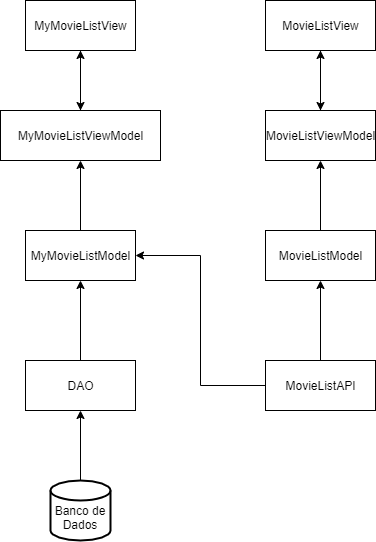

The diagram above was exported from draw.io. Its source (the exported page's mxGraphModel, read from the mxfile embedded in the PNG):
<mxGraphModel dx="732" dy="512" grid="1" gridSize="10" guides="1" tooltips="1" connect="1" arrows="1" fold="1" page="1" pageScale="1" pageWidth="850" pageHeight="1100" math="0" shadow="0">
  <root>
    <mxCell id="0" />
    <mxCell id="1" parent="0" />
    <mxCell id="01I_UsJ30-x89k_zc6xY-6" style="edgeStyle=orthogonalEdgeStyle;rounded=0;orthogonalLoop=1;jettySize=auto;html=1;" parent="1" source="01I_UsJ30-x89k_zc6xY-3" target="01I_UsJ30-x89k_zc6xY-4" edge="1">
      <mxGeometry relative="1" as="geometry" />
    </mxCell>
    <mxCell id="01I_UsJ30-x89k_zc6xY-3" value="MovieListView" style="html=1;" parent="1" vertex="1">
      <mxGeometry x="370" y="200" width="110" height="50" as="geometry" />
    </mxCell>
    <mxCell id="01I_UsJ30-x89k_zc6xY-5" style="edgeStyle=orthogonalEdgeStyle;rounded=0;orthogonalLoop=1;jettySize=auto;html=1;entryX=0.5;entryY=1;entryDx=0;entryDy=0;" parent="1" source="01I_UsJ30-x89k_zc6xY-4" target="01I_UsJ30-x89k_zc6xY-3" edge="1">
      <mxGeometry relative="1" as="geometry" />
    </mxCell>
    <mxCell id="01I_UsJ30-x89k_zc6xY-4" value="MovieListViewModel" style="html=1;" parent="1" vertex="1">
      <mxGeometry x="370" y="310" width="110" height="50" as="geometry" />
    </mxCell>
    <mxCell id="01I_UsJ30-x89k_zc6xY-8" style="edgeStyle=orthogonalEdgeStyle;rounded=0;orthogonalLoop=1;jettySize=auto;html=1;" parent="1" source="01I_UsJ30-x89k_zc6xY-7" target="01I_UsJ30-x89k_zc6xY-4" edge="1">
      <mxGeometry relative="1" as="geometry" />
    </mxCell>
    <mxCell id="01I_UsJ30-x89k_zc6xY-7" value="MovieListModel" style="html=1;" parent="1" vertex="1">
      <mxGeometry x="370" y="430" width="110" height="50" as="geometry" />
    </mxCell>
    <mxCell id="01I_UsJ30-x89k_zc6xY-10" style="edgeStyle=orthogonalEdgeStyle;rounded=0;orthogonalLoop=1;jettySize=auto;html=1;entryX=0.5;entryY=1;entryDx=0;entryDy=0;" parent="1" source="01I_UsJ30-x89k_zc6xY-9" target="01I_UsJ30-x89k_zc6xY-7" edge="1">
      <mxGeometry relative="1" as="geometry" />
    </mxCell>
    <mxCell id="01I_UsJ30-x89k_zc6xY-19" style="edgeStyle=orthogonalEdgeStyle;rounded=0;orthogonalLoop=1;jettySize=auto;html=1;entryX=1;entryY=0.5;entryDx=0;entryDy=0;" parent="1" source="01I_UsJ30-x89k_zc6xY-9" target="01I_UsJ30-x89k_zc6xY-14" edge="1">
      <mxGeometry relative="1" as="geometry" />
    </mxCell>
    <mxCell id="01I_UsJ30-x89k_zc6xY-9" value="MovieListAPI" style="html=1;" parent="1" vertex="1">
      <mxGeometry x="370" y="560" width="110" height="50" as="geometry" />
    </mxCell>
    <mxCell id="01I_UsJ30-x89k_zc6xY-15" style="edgeStyle=orthogonalEdgeStyle;rounded=0;orthogonalLoop=1;jettySize=auto;html=1;entryX=0.5;entryY=1;entryDx=0;entryDy=0;" parent="1" source="01I_UsJ30-x89k_zc6xY-11" target="01I_UsJ30-x89k_zc6xY-14" edge="1">
      <mxGeometry relative="1" as="geometry" />
    </mxCell>
    <mxCell id="01I_UsJ30-x89k_zc6xY-11" value="DAO" style="html=1;" parent="1" vertex="1">
      <mxGeometry x="130" y="560" width="110" height="50" as="geometry" />
    </mxCell>
    <mxCell id="01I_UsJ30-x89k_zc6xY-22" style="edgeStyle=orthogonalEdgeStyle;rounded=0;orthogonalLoop=1;jettySize=auto;html=1;" parent="1" source="01I_UsJ30-x89k_zc6xY-14" target="01I_UsJ30-x89k_zc6xY-20" edge="1">
      <mxGeometry relative="1" as="geometry" />
    </mxCell>
    <mxCell id="01I_UsJ30-x89k_zc6xY-14" value="MyMovieListModel" style="html=1;" parent="1" vertex="1">
      <mxGeometry x="130" y="430" width="110" height="50" as="geometry" />
    </mxCell>
    <mxCell id="01I_UsJ30-x89k_zc6xY-17" style="edgeStyle=orthogonalEdgeStyle;rounded=0;orthogonalLoop=1;jettySize=auto;html=1;" parent="1" target="01I_UsJ30-x89k_zc6xY-11" edge="1">
      <mxGeometry relative="1" as="geometry">
        <mxPoint x="185" y="690" as="sourcePoint" />
      </mxGeometry>
    </mxCell>
    <mxCell id="01I_UsJ30-x89k_zc6xY-23" style="edgeStyle=orthogonalEdgeStyle;rounded=0;orthogonalLoop=1;jettySize=auto;html=1;" parent="1" source="01I_UsJ30-x89k_zc6xY-20" target="01I_UsJ30-x89k_zc6xY-21" edge="1">
      <mxGeometry relative="1" as="geometry" />
    </mxCell>
    <mxCell id="01I_UsJ30-x89k_zc6xY-20" value="MyMovieListViewModel" style="html=1;" parent="1" vertex="1">
      <mxGeometry x="105" y="310" width="160" height="50" as="geometry" />
    </mxCell>
    <mxCell id="01I_UsJ30-x89k_zc6xY-24" style="edgeStyle=orthogonalEdgeStyle;rounded=0;orthogonalLoop=1;jettySize=auto;html=1;entryX=0.5;entryY=0;entryDx=0;entryDy=0;" parent="1" source="01I_UsJ30-x89k_zc6xY-21" target="01I_UsJ30-x89k_zc6xY-20" edge="1">
      <mxGeometry relative="1" as="geometry" />
    </mxCell>
    <mxCell id="01I_UsJ30-x89k_zc6xY-21" value="MyMovieListView" style="html=1;" parent="1" vertex="1">
      <mxGeometry x="130" y="200" width="110" height="50" as="geometry" />
    </mxCell>
    <mxCell id="PlMXt5raBYoiMu_frAOk-2" value="&lt;br&gt;Banco de Dados" style="strokeWidth=2;html=1;shape=mxgraph.flowchart.database;whiteSpace=wrap;" vertex="1" parent="1">
      <mxGeometry x="155" y="680" width="60" height="60" as="geometry" />
    </mxCell>
  </root>
</mxGraphModel>